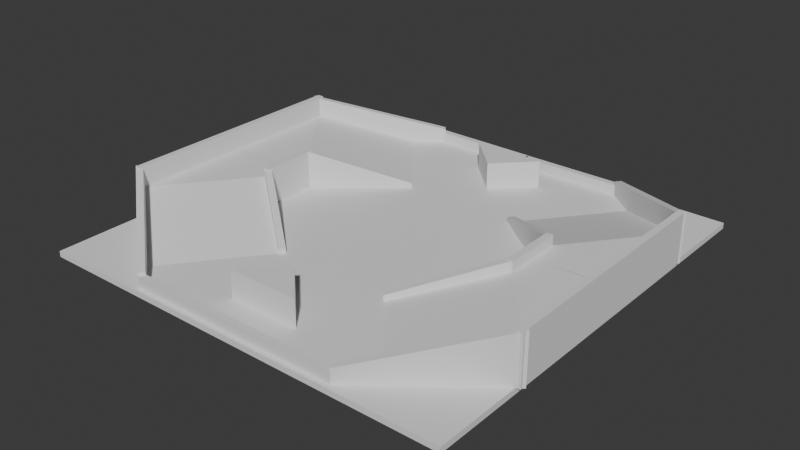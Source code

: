 # Source: test_stage.blend  (saved by Blender 4.5.87; exported with 4.5.12 LTS)
import bpy
from mathutils import Matrix  # noqa: F401  (used for matrix-valued properties, if any)

bpy.ops.wm.read_factory_settings(use_empty=True)
scene = bpy.context.scene
scene.name = 'Scene'

# ---- collections
col_collection = bpy.data.collections.new('Collection'); scene.collection.children.link(col_collection)

# ---- world
world_world = bpy.data.worlds.new('World'); scene.world = world_world
world_world.use_nodes = True; world_world.node_tree.nodes.clear()
_N = world_world.node_tree.nodes; _L = world_world.node_tree.links
n0 = _N.new('ShaderNodeOutputWorld'); n0.name = 'World Output'; n0.location = (200, 100)
n1 = _N.new('ShaderNodeBackground'); n1.name = 'Background'; n1.location = (-200, 100)
n1.inputs[0].default_value = (0.05088, 0.05088, 0.05088, 1.0)
_L.new(n1.outputs[0], n0.inputs[0])
n0.is_active_output = True
world_world.color = (0.05088, 0.05088, 0.05088)
world_world.sun_shadow_jitter_overblur = 0.0

# ---- meshes
me_cube_002 = bpy.data.meshes.new('Cube.002')
me_cube_002.from_pydata([(-75.0, -75.0, -2.446), (-75.0, -75.0, -0.4458), (-75.0, 75.0, -2.446), (-75.0, 75.0, -0.4458), (75.0, -75.0, -2.446), (75.0, -75.0, -0.4458), (75.0, 75.0, -2.446), (75.0, 75.0, -0.4458)], [], [(0, 1, 3, 2), (2, 3, 7, 6), (6, 7, 5, 4), (4, 5, 1, 0), (2, 6, 4, 0), (7, 3, 1, 5)])
_uv = me_cube_002.uv_layers.new(name='UVMap')
_uv.uv.foreach_set('vector', [0.375, 0.0, 0.625, 0.0, 0.625, 0.25, 0.375, 0.25, 0.375, 0.25, 0.625, 0.25, 0.625, 0.5, 0.375, 0.5, 0.375, 0.5, 0.625, 0.5, 0.625, 0.75, 0.375, 0.75, 0.375, 0.75, 0.625, 0.75, 0.625, 1.0, 0.375, 1.0, 0.125, 0.5, 0.375, 0.5, 0.375, 0.75, 0.125, 0.75, 0.625, 0.5, 0.875, 0.5, 0.875, 0.75, 0.625, 0.75])
me_cube_002.update()
me_cube_003 = bpy.data.meshes.new('Cube.003')
me_cube_003.from_pydata([(50.1, -9.983, -0.5129), (50.1, -9.983, 9.471), (74.93, -41.26, -0.5129), (74.93, -41.26, 9.487), (21.86, -32.4, -0.5129), (46.69, -63.68, -0.5129), (50.05, 0.01686, -0.5129), (50.05, 0.01686, 9.471), (75.0, 0.1372, -0.5129), (75.0, 0.1372, 9.487), (50.1, 9.983, -0.5129), (50.1, 9.983, 9.471), (74.93, 41.26, -0.5129), (74.93, 41.26, 9.487), (21.86, 32.4, -0.5129), (46.69, 63.68, -0.5129), (50.05, -0.01686, -0.5129), (50.05, -0.01686, 9.471), (75.0, -0.1372, -0.5129), (75.0, -0.1372, 9.487)], [], [(3, 1, 4, 5), (8, 9, 3, 2), (1, 0, 4), (6, 8, 2, 0), (9, 7, 1, 3), (0, 2, 5, 4), (2, 3, 5), (0, 1, 7, 6), (13, 15, 14, 11), (18, 12, 13, 19), (11, 14, 10), (16, 10, 12, 18), (19, 13, 11, 17), (10, 14, 15, 12), (12, 15, 13), (10, 16, 17, 11)])
_uv = me_cube_003.uv_layers.new(name='UVMap')
_uv.uv.foreach_set('vector', [0.625, 0.75, 0.875, 0.75, 0.8755, 0.75, 0.375, 0.75, 0.375, 0.6045, 0.625, 0.6045, 0.625, 0.75, 0.375, 0.75, 0.625, 0.0, 0.375, 0.0, 0.375, 0.0, 0.125, 0.625, 0.375, 0.6045, 0.375, 0.75, 0.125, 0.75, 0.625, 0.6045, 0.875, 0.625, 0.875, 0.75, 0.625, 0.75, 0.125, 0.75, 0.375, 0.75, 0.375, 0.75, 0.125, 0.75, 0.375, 0.75, 0.625, 0.75, 0.375, 0.75, 0.375, 0.0, 0.625, 0.0, 0.625, 0.125, 0.375, 0.125, 0.625, 0.75, 0.375, 0.75, 0.8755, 0.75, 0.875, 0.75, 0.375, 0.6045, 0.375, 0.75, 0.625, 0.75, 0.625, 0.6045, 0.625, 0.0, 0.375, 0.0, 0.375, 0.0, 0.125, 0.625, 0.125, 0.75, 0.375, 0.75, 0.375, 0.6045, 0.625, 0.6045, 0.625, 0.75, 0.875, 0.75, 0.875, 0.625, 0.125, 0.75, 0.125, 0.75, 0.375, 0.75, 0.375, 0.75, 0.375, 0.75, 0.375, 0.75, 0.625, 0.75, 0.375, 0.0, 0.375, 0.125, 0.625, 0.125, 0.625, 0.0])
me_cube_003.update()
me_cube_006 = bpy.data.meshes.new('Cube.006')
me_cube_006.from_pydata([(-49.71, 9.983, -0.4441), (-49.71, 9.983, 9.539), (-74.54, 41.26, -0.4441), (-74.54, 41.26, 9.556), (-21.47, 32.4, -0.4441), (-46.3, 63.68, -0.4441), (-49.66, -0.01687, -0.4441), (-49.66, -0.01687, 9.539), (-74.61, -0.1372, -0.4441), (-74.61, -0.1372, 9.556), (-49.71, -9.983, -0.4441), (-49.71, -9.983, 9.539), (-74.54, -41.26, -0.4441), (-74.54, -41.26, 9.556), (-21.47, -32.4, -0.4441), (-46.3, -63.68, -0.4441), (-49.66, 0.01686, -0.4441), (-49.66, 0.01686, 9.539), (-74.61, 0.1372, -0.4441), (-74.61, 0.1372, 9.556)], [], [(3, 1, 4, 5), (8, 9, 3, 2), (1, 0, 4), (6, 8, 2, 0), (9, 7, 1, 3), (0, 2, 5, 4), (2, 3, 5), (0, 1, 7, 6), (13, 15, 14, 11), (18, 12, 13, 19), (11, 14, 10), (16, 10, 12, 18), (19, 13, 11, 17), (10, 14, 15, 12), (12, 15, 13), (10, 16, 17, 11)])
_uv = me_cube_006.uv_layers.new(name='UVMap')
_uv.uv.foreach_set('vector', [0.625, 0.75, 0.875, 0.75, 0.8755, 0.75, 0.375, 0.75, 0.375, 0.6045, 0.625, 0.6045, 0.625, 0.75, 0.375, 0.75, 0.625, 0.0, 0.375, 0.0, 0.375, 0.0, 0.125, 0.625, 0.375, 0.6045, 0.375, 0.75, 0.125, 0.75, 0.625, 0.6045, 0.875, 0.625, 0.875, 0.75, 0.625, 0.75, 0.125, 0.75, 0.375, 0.75, 0.375, 0.75, 0.125, 0.75, 0.375, 0.75, 0.625, 0.75, 0.375, 0.75, 0.375, 0.0, 0.625, 0.0, 0.625, 0.125, 0.375, 0.125, 0.625, 0.75, 0.375, 0.75, 0.8755, 0.75, 0.875, 0.75, 0.375, 0.6045, 0.375, 0.75, 0.625, 0.75, 0.625, 0.6045, 0.625, 0.0, 0.375, 0.0, 0.375, 0.0, 0.125, 0.625, 0.125, 0.75, 0.375, 0.75, 0.375, 0.6045, 0.625, 0.6045, 0.625, 0.75, 0.875, 0.75, 0.875, 0.625, 0.125, 0.75, 0.125, 0.75, 0.375, 0.75, 0.375, 0.75, 0.375, 0.75, 0.375, 0.75, 0.625, 0.75, 0.375, 0.0, 0.375, 0.125, 0.625, 0.125, 0.625, 0.0])
me_cube_006.update()
me_cube_015 = bpy.data.meshes.new('Cube.015')
me_cube_015.from_pydata([(0.2561, 72.64, -0.5138), (0.2561, 72.64, 3.339), (0.2604, 70.33, -0.5138), (0.2604, 70.33, 3.339), (-37.88, 72.66, -0.5138), (-37.88, 72.66, 3.339), (-37.88, 70.35, -0.5138), (-37.88, 70.35, 3.339), (-76.76, -41.82, -0.5138), (-76.76, -41.82, 16.7), (-75.29, -40.03, -0.5138), (-75.29, -40.03, 16.7), (-38.44, -73.18, -0.5138), (-38.44, -73.18, 4.616), (-36.97, -71.38, -0.5138), (-36.97, -71.38, 4.616), (-0.1056, -71.19, -0.5138), (-0.1056, -71.19, 3.339), (-0.1013, -73.5, -0.5138), (-0.1013, -73.5, 3.339), (-38.24, -71.18, -0.5138), (-38.24, -71.18, 3.339), (-38.24, -73.49, -0.5138), (-38.24, -73.49, 3.339), (-76.2, 43.6, -0.5138), (-76.2, 43.6, 16.7), (-73.88, 43.58, -0.5138), (-73.88, 43.58, 16.7), (-76.34, -42.21, -0.5138), (-76.34, -42.21, 16.7), (-74.02, -42.23, -0.5138), (-74.02, -42.23, 16.7), (-50.3, 10.24, -0.5138), (-50.3, 10.24, 12.87), (-47.98, 10.27, -0.5138), (-47.98, 10.27, 12.87), (-49.99, -10.48, -0.5138), (-49.99, -10.48, 12.87), (-47.68, -10.45, -0.5138), (-47.68, -10.45, 12.87), (-21.46, 32.52, -0.5138), (-21.46, 32.52, 1.345), (-20.03, 30.69, -0.5138), (-20.03, 30.69, 1.345), (-49.48, 10.31, -0.5138), (-49.48, 10.31, 12.87), (-48.06, 8.49, -0.5138), (-48.06, 8.49, 12.87), (-75.51, 40.41, -0.5138), (-75.51, 40.41, 16.7), (-76.93, 42.24, -0.5138), (-76.93, 42.24, 16.7), (-36.41, 70.79, -0.5138), (-36.41, 70.79, 4.616), (-37.83, 72.61, -0.5138), (-37.83, 72.61, 4.616), (-20.04, -30.87, -0.5138), (-20.04, -30.87, 1.345), (-21.48, -32.68, -0.5138), (-21.48, -32.68, 1.345), (-48.15, -8.771, -0.5138), (-48.15, -8.771, 12.87), (-49.6, -10.58, -0.5138), (-49.6, -10.58, 12.87), (76.54, 41.28, -0.5138), (76.54, 41.28, 16.7), (75.08, 39.48, -0.5138), (75.08, 39.48, 16.7), (38.05, 72.43, -0.5138), (38.05, 72.43, 4.616), (36.6, 70.63, -0.5138), (36.6, 70.63, 4.616), (-0.2688, 70.24, -0.5138), (-0.2688, 70.24, 3.339), (-0.2856, 72.55, -0.5138), (-0.2856, 72.55, 3.339), (37.87, 70.43, -0.5138), (37.87, 70.43, 3.339), (37.85, 72.74, -0.5138), (37.85, 72.74, 3.339), (76.44, -44.14, -0.5138), (76.44, -44.14, 16.7), (74.13, -44.14, -0.5138), (74.13, -44.14, 16.7), (76.12, 41.67, -0.5138), (76.12, 41.67, 16.7), (73.8, 41.67, -0.5138), (73.8, 41.67, 16.7), (50.2, -10.45, -0.5138), (50.2, -10.45, 12.87), (47.89, -10.46, -0.5138), (47.89, -10.46, 12.87), (50.1, 10.27, -0.5138), (50.1, 10.27, 12.87), (47.79, 10.26, -0.5138), (47.79, 10.26, 12.87), (21.64, -33.36, -0.5138), (21.64, -33.36, 1.345), (20.21, -31.54, -0.5138), (20.21, -31.54, 1.345), (49.55, -11.0, -0.5138), (49.55, -11.0, 12.87), (48.11, -9.184, -0.5138), (48.11, -9.184, 12.87), (75.74, -40.96, -0.5138), (75.74, -40.96, 16.7), (77.17, -42.78, -0.5138), (77.17, -42.78, 16.7), (36.8, -71.54, -0.5138), (36.8, -71.54, 4.616), (38.23, -73.36, -0.5138), (38.23, -73.36, 4.616), (20.28, 30.64, -0.5138), (20.28, 30.64, 1.345), (21.73, 32.44, -0.5138), (21.73, 32.44, 1.345), (48.32, 8.449, -0.5138), (48.32, 8.449, 12.87), (49.77, 10.25, -0.5138), (49.77, 10.25, 12.87), (0.1441, -73.6, -0.5138), (0.1441, -73.6, 3.339), (0.1274, -71.28, -0.5138), (0.1274, -71.28, 3.339), (38.28, -73.41, -0.5138), (38.28, -73.41, 3.339), (38.26, -71.09, -0.5138), (38.26, -71.09, 3.339)], [], [(0, 1, 3, 2), (2, 3, 7, 6), (6, 7, 5, 4), (4, 5, 1, 0), (2, 6, 4, 0), (7, 3, 1, 5), (8, 9, 11, 10), (10, 11, 15, 14), (14, 15, 13, 12), (12, 13, 9, 8), (10, 14, 12, 8), (15, 11, 9, 13), (16, 17, 19, 18), (18, 19, 23, 22), (22, 23, 21, 20), (20, 21, 17, 16), (18, 22, 20, 16), (23, 19, 17, 21), (24, 25, 27, 26), (26, 27, 31, 30), (30, 31, 29, 28), (28, 29, 25, 24), (26, 30, 28, 24), (31, 27, 25, 29), (32, 33, 35, 34), (34, 35, 39, 38), (38, 39, 37, 36), (36, 37, 33, 32), (34, 38, 36, 32), (39, 35, 33, 37), (40, 41, 43, 42), (42, 43, 47, 46), (46, 47, 45, 44), (44, 45, 41, 40), (42, 46, 44, 40), (47, 43, 41, 45), (48, 49, 51, 50), (50, 51, 55, 54), (54, 55, 53, 52), (52, 53, 49, 48), (50, 54, 52, 48), (55, 51, 49, 53), (56, 57, 59, 58), (58, 59, 63, 62), (62, 63, 61, 60), (60, 61, 57, 56), (58, 62, 60, 56), (63, 59, 57, 61), (64, 65, 67, 66), (66, 67, 71, 70), (70, 71, 69, 68), (68, 69, 65, 64), (66, 70, 68, 64), (71, 67, 65, 69), (72, 73, 75, 74), (74, 75, 79, 78), (78, 79, 77, 76), (76, 77, 73, 72), (74, 78, 76, 72), (79, 75, 73, 77), (80, 81, 83, 82), (82, 83, 87, 86), (86, 87, 85, 84), (84, 85, 81, 80), (82, 86, 84, 80), (87, 83, 81, 85), (88, 89, 91, 90), (90, 91, 95, 94), (94, 95, 93, 92), (92, 93, 89, 88), (90, 94, 92, 88), (95, 91, 89, 93), (96, 97, 99, 98), (98, 99, 103, 102), (102, 103, 101, 100), (100, 101, 97, 96), (98, 102, 100, 96), (103, 99, 97, 101), (104, 105, 107, 106), (106, 107, 111, 110), (110, 111, 109, 108), (108, 109, 105, 104), (106, 110, 108, 104), (111, 107, 105, 109), (112, 113, 115, 114), (114, 115, 119, 118), (118, 119, 117, 116), (116, 117, 113, 112), (114, 118, 116, 112), (119, 115, 113, 117), (120, 121, 123, 122), (122, 123, 127, 126), (126, 127, 125, 124), (124, 125, 121, 120), (122, 126, 124, 120), (127, 123, 121, 125)])
_uv = me_cube_015.uv_layers.new(name='UVMap')
_uv.uv.foreach_set('vector', [0.375, 0.0, 0.625, 0.0, 0.625, 0.25, 0.375, 0.25, 0.375, 0.25, 0.625, 0.25, 0.625, 0.5, 0.375, 0.5, 0.375, 0.5, 0.625, 0.5, 0.625, 0.75, 0.375, 0.75, 0.375, 0.75, 0.625, 0.75, 0.625, 1.0, 0.375, 1.0, 0.125, 0.5, 0.375, 0.5, 0.375, 0.75, 0.125, 0.75, 0.625, 0.5, 0.875, 0.5, 0.875, 0.75, 0.625, 0.75, 0.375, 0.0, 0.625, 0.0, 0.625, 0.25, 0.375, 0.25, 0.375, 0.25, 0.625, 0.25, 0.625, 0.5, 0.375, 0.5, 0.375, 0.5, 0.625, 0.5, 0.625, 0.75, 0.375, 0.75, 0.375, 0.75, 0.625, 0.75, 0.625, 1.0, 0.375, 1.0, 0.125, 0.5, 0.375, 0.5, 0.375, 0.75, 0.125, 0.75, 0.625, 0.5, 0.875, 0.5, 0.875, 0.75, 0.625, 0.75, 0.375, 0.0, 0.625, 0.0, 0.625, 0.25, 0.375, 0.25, 0.375, 0.25, 0.625, 0.25, 0.625, 0.5, 0.375, 0.5, 0.375, 0.5, 0.625, 0.5, 0.625, 0.75, 0.375, 0.75, 0.375, 0.75, 0.625, 0.75, 0.625, 1.0, 0.375, 1.0, 0.125, 0.5, 0.375, 0.5, 0.375, 0.75, 0.125, 0.75, 0.625, 0.5, 0.875, 0.5, 0.875, 0.75, 0.625, 0.75, 0.375, 0.0, 0.625, 0.0, 0.625, 0.25, 0.375, 0.25, 0.375, 0.25, 0.625, 0.25, 0.625, 0.5, 0.375, 0.5, 0.375, 0.5, 0.625, 0.5, 0.625, 0.75, 0.375, 0.75, 0.375, 0.75, 0.625, 0.75, 0.625, 1.0, 0.375, 1.0, 0.125, 0.5, 0.375, 0.5, 0.375, 0.75, 0.125, 0.75, 0.625, 0.5, 0.875, 0.5, 0.875, 0.75, 0.625, 0.75, 0.375, 0.0, 0.625, 0.0, 0.625, 0.25, 0.375, 0.25, 0.375, 0.25, 0.625, 0.25, 0.625, 0.5, 0.375, 0.5, 0.375, 0.5, 0.625, 0.5, 0.625, 0.75, 0.375, 0.75, 0.375, 0.75, 0.625, 0.75, 0.625, 1.0, 0.375, 1.0, 0.125, 0.5, 0.375, 0.5, 0.375, 0.75, 0.125, 0.75, 0.625, 0.5, 0.875, 0.5, 0.875, 0.75, 0.625, 0.75, 0.375, 0.0, 0.625, 0.0, 0.625, 0.25, 0.375, 0.25, 0.375, 0.25, 0.625, 0.25, 0.625, 0.5, 0.375, 0.5, 0.375, 0.5, 0.625, 0.5, 0.625, 0.75, 0.375, 0.75, 0.375, 0.75, 0.625, 0.75, 0.625, 1.0, 0.375, 1.0, 0.125, 0.5, 0.375, 0.5, 0.375, 0.75, 0.125, 0.75, 0.625, 0.5, 0.875, 0.5, 0.875, 0.75, 0.625, 0.75, 0.375, 0.0, 0.625, 0.0, 0.625, 0.25, 0.375, 0.25, 0.375, 0.25, 0.625, 0.25, 0.625, 0.5, 0.375, 0.5, 0.375, 0.5, 0.625, 0.5, 0.625, 0.75, 0.375, 0.75, 0.375, 0.75, 0.625, 0.75, 0.625, 1.0, 0.375, 1.0, 0.125, 0.5, 0.375, 0.5, 0.375, 0.75, 0.125, 0.75, 0.625, 0.5, 0.875, 0.5, 0.875, 0.75, 0.625, 0.75, 0.375, 0.0, 0.625, 0.0, 0.625, 0.25, 0.375, 0.25, 0.375, 0.25, 0.625, 0.25, 0.625, 0.5, 0.375, 0.5, 0.375, 0.5, 0.625, 0.5, 0.625, 0.75, 0.375, 0.75, 0.375, 0.75, 0.625, 0.75, 0.625, 1.0, 0.375, 1.0, 0.125, 0.5, 0.375, 0.5, 0.375, 0.75, 0.125, 0.75, 0.625, 0.5, 0.875, 0.5, 0.875, 0.75, 0.625, 0.75, 0.375, 0.0, 0.625, 0.0, 0.625, 0.25, 0.375, 0.25, 0.375, 0.25, 0.625, 0.25, 0.625, 0.5, 0.375, 0.5, 0.375, 0.5, 0.625, 0.5, 0.625, 0.75, 0.375, 0.75, 0.375, 0.75, 0.625, 0.75, 0.625, 1.0, 0.375, 1.0, 0.125, 0.5, 0.375, 0.5, 0.375, 0.75, 0.125, 0.75, 0.625, 0.5, 0.875, 0.5, 0.875, 0.75, 0.625, 0.75, 0.375, 0.0, 0.625, 0.0, 0.625, 0.25, 0.375, 0.25, 0.375, 0.25, 0.625, 0.25, 0.625, 0.5, 0.375, 0.5, 0.375, 0.5, 0.625, 0.5, 0.625, 0.75, 0.375, 0.75, 0.375, 0.75, 0.625, 0.75, 0.625, 1.0, 0.375, 1.0, 0.125, 0.5, 0.375, 0.5, 0.375, 0.75, 0.125, 0.75, 0.625, 0.5, 0.875, 0.5, 0.875, 0.75, 0.625, 0.75, 0.375, 0.0, 0.625, 0.0, 0.625, 0.25, 0.375, 0.25, 0.375, 0.25, 0.625, 0.25, 0.625, 0.5, 0.375, 0.5, 0.375, 0.5, 0.625, 0.5, 0.625, 0.75, 0.375, 0.75, 0.375, 0.75, 0.625, 0.75, 0.625, 1.0, 0.375, 1.0, 0.125, 0.5, 0.375, 0.5, 0.375, 0.75, 0.125, 0.75, 0.625, 0.5, 0.875, 0.5, 0.875, 0.75, 0.625, 0.75, 0.375, 0.0, 0.625, 0.0, 0.625, 0.25, 0.375, 0.25, 0.375, 0.25, 0.625, 0.25, 0.625, 0.5, 0.375, 0.5, 0.375, 0.5, 0.625, 0.5, 0.625, 0.75, 0.375, 0.75, 0.375, 0.75, 0.625, 0.75, 0.625, 1.0, 0.375, 1.0, 0.125, 0.5, 0.375, 0.5, 0.375, 0.75, 0.125, 0.75, 0.625, 0.5, 0.875, 0.5, 0.875, 0.75, 0.625, 0.75, 0.375, 0.0, 0.625, 0.0, 0.625, 0.25, 0.375, 0.25, 0.375, 0.25, 0.625, 0.25, 0.625, 0.5, 0.375, 0.5, 0.375, 0.5, 0.625, 0.5, 0.625, 0.75, 0.375, 0.75, 0.375, 0.75, 0.625, 0.75, 0.625, 1.0, 0.375, 1.0, 0.125, 0.5, 0.375, 0.5, 0.375, 0.75, 0.125, 0.75, 0.625, 0.5, 0.875, 0.5, 0.875, 0.75, 0.625, 0.75, 0.375, 0.0, 0.625, 0.0, 0.625, 0.25, 0.375, 0.25, 0.375, 0.25, 0.625, 0.25, 0.625, 0.5, 0.375, 0.5, 0.375, 0.5, 0.625, 0.5, 0.625, 0.75, 0.375, 0.75, 0.375, 0.75, 0.625, 0.75, 0.625, 1.0, 0.375, 1.0, 0.125, 0.5, 0.375, 0.5, 0.375, 0.75, 0.125, 0.75, 0.625, 0.5, 0.875, 0.5, 0.875, 0.75, 0.625, 0.75, 0.375, 0.0, 0.625, 0.0, 0.625, 0.25, 0.375, 0.25, 0.375, 0.25, 0.625, 0.25, 0.625, 0.5, 0.375, 0.5, 0.375, 0.5, 0.625, 0.5, 0.625, 0.75, 0.375, 0.75, 0.375, 0.75, 0.625, 0.75, 0.625, 1.0, 0.375, 1.0, 0.125, 0.5, 0.375, 0.5, 0.375, 0.75, 0.125, 0.75, 0.625, 0.5, 0.875, 0.5, 0.875, 0.75, 0.625, 0.75, 0.375, 0.0, 0.625, 0.0, 0.625, 0.25, 0.375, 0.25, 0.375, 0.25, 0.625, 0.25, 0.625, 0.5, 0.375, 0.5, 0.375, 0.5, 0.625, 0.5, 0.625, 0.75, 0.375, 0.75, 0.375, 0.75, 0.625, 0.75, 0.625, 1.0, 0.375, 1.0, 0.125, 0.5, 0.375, 0.5, 0.375, 0.75, 0.125, 0.75, 0.625, 0.5, 0.875, 0.5, 0.875, 0.75, 0.625, 0.75])
me_cube_015.materials.append(None)
me_cube_015.update()
me_cube_024 = bpy.data.meshes.new('Cube.024')
me_cube_024.from_pydata([(-1.0, -1.0, -1.0), (-1.0, -1.0, 1.0), (-1.0, 1.0, -1.0), (-1.0, 1.0, 1.0), (0.006196, -0.006196, -1.0), (0.006196, -0.006196, 1.0), (1.0, 1.0, -1.0), (1.0, 1.0, 1.0), (-8.283, 10.28, -1.0), (-8.283, 10.28, 1.0), (-8.278, 8.283, -1.0), (-8.278, 8.283, 1.0), (-9.287, 9.287, -1.0), (-9.287, 9.287, 1.0), (-10.28, 8.278, -1.0), (-10.28, 8.278, 1.0)], [], [(0, 1, 3, 2), (2, 3, 7, 6), (6, 7, 5, 4), (4, 5, 1, 0), (2, 6, 4, 0), (7, 3, 1, 5), (8, 9, 11, 10), (10, 11, 15, 14), (14, 15, 13, 12), (12, 13, 9, 8), (10, 14, 12, 8), (15, 11, 9, 13)])
_uv = me_cube_024.uv_layers.new(name='UVMap')
_uv.uv.foreach_set('vector', [0.375, 0.0, 0.625, 0.0, 0.625, 0.25, 0.375, 0.25, 0.375, 0.25, 0.625, 0.25, 0.625, 0.5, 0.375, 0.5, 0.375, 0.5, 0.625, 0.5, 0.625, 0.75, 0.375, 0.75, 0.375, 0.75, 0.625, 0.75, 0.625, 1.0, 0.375, 1.0, 0.125, 0.5, 0.375, 0.5, 0.375, 0.75, 0.125, 0.75, 0.625, 0.5, 0.875, 0.5, 0.875, 0.75, 0.625, 0.75, 0.375, 0.0, 0.625, 0.0, 0.625, 0.25, 0.375, 0.25, 0.375, 0.25, 0.625, 0.25, 0.625, 0.5, 0.375, 0.5, 0.375, 0.5, 0.625, 0.5, 0.625, 0.75, 0.375, 0.75, 0.375, 0.75, 0.625, 0.75, 0.625, 1.0, 0.375, 1.0, 0.125, 0.5, 0.375, 0.5, 0.375, 0.75, 0.125, 0.75, 0.625, 0.5, 0.875, 0.5, 0.875, 0.75, 0.625, 0.75])
me_cube_024.update()

# ---- objects
ob_floor__col = bpy.data.objects.new('floor -col', me_cube_002)
ob_ramp1__col = bpy.data.objects.new('ramp1 -col', me_cube_003)
ob_ramp2__col = bpy.data.objects.new('ramp2 -col', me_cube_006)
ob_wall__col = bpy.data.objects.new('wall -col', me_cube_015)
ob_triangle__col = bpy.data.objects.new('triangle -col', me_cube_024)

# ---- transforms, parenting, visibility, modifiers, constraints
ob_floor__col.location = (0.0, 0.0, 0.0)
ob_ramp1__col.location = (0.0, 0.0, 0.0)
ob_ramp2__col.location = (0.0, 0.0, 0.0)
ob_wall__col.location = (0.0, 0.0, 0.0)
ob_triangle__col.location = (0.1573, -60.0, 0.0)
ob_triangle__col.rotation_euler = (0.0, -0.0, -0.7854)
ob_triangle__col.scale = (9.121, 9.121, 9.121)

# ---- collection membership
col_collection.objects.link(ob_floor__col)
col_collection.objects.link(ob_ramp1__col)
col_collection.objects.link(ob_ramp2__col)
col_collection.objects.link(ob_wall__col)
col_collection.objects.link(ob_triangle__col)

# ---- scene / render settings (as saved in the file)
scene.frame_start = 1; scene.frame_end = 250; scene.frame_set(1)
scene.render.engine = 'BLENDER_EEVEE_NEXT'
bpy.context.view_layer.update()

# ---- added for rendering (the .blend has no active camera and no usable light): camera, sun
cam_auto = bpy.data.cameras.new('AutoCamera')
cam_auto.lens = 50.0
cam_auto.sensor_width = 36.0
cam_auto.clip_end = 3516.95
ob_auto_camera = bpy.data.objects.new('AutoCamera', cam_auto)
scene.collection.objects.link(ob_auto_camera)
ob_auto_camera.location = (200.515, -240.477, 164.107)
ob_auto_camera.rotation_euler = (1.09748, -7.21219e-08, 0.694738)
scene.camera = ob_auto_camera
light_auto_sun = bpy.data.lights.new('AutoSun', 'SUN')
light_auto_sun.energy = 3.0
light_auto_sun.angle = 0.0523599
ob_auto_sun = bpy.data.objects.new('AutoSun', light_auto_sun)
scene.collection.objects.link(ob_auto_sun)
ob_auto_sun.rotation_euler = (0.872665, 0.174533, 0.523599)
bpy.context.view_layer.update()
